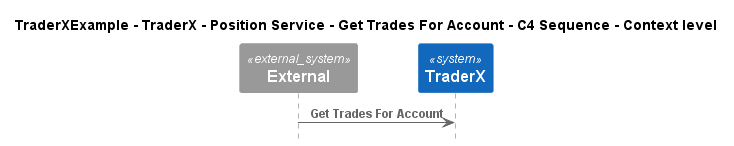

The diagram above was rendered by PlantUML. Its source (embedded in the PNG):
@startuml
!include ..\..\..\..\..\..\..\.c4s\C4_Sequence.puml

title TraderXExample - TraderX - Position Service - Get Trades For Account - C4 Sequence - Context level

System_Ext(C4InterFlow.SoftwareSystems.ExternalSystem, "External", "")
System(TraderXExample.SoftwareSystems.TraderX, "TraderX", "TraderX")

Rel(C4InterFlow.SoftwareSystems.ExternalSystem, TraderXExample.SoftwareSystems.TraderX, "Get Trades For Account")


@enduml